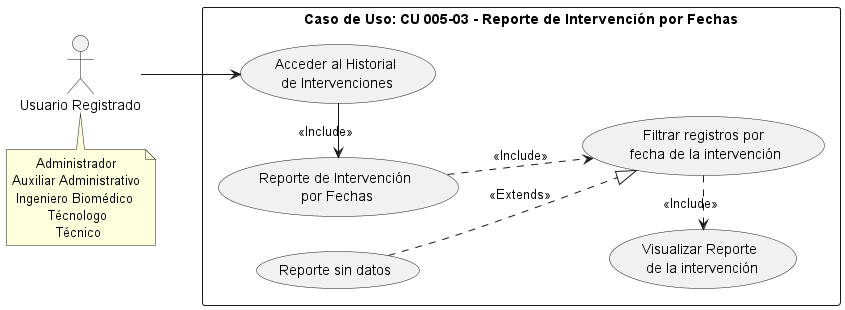

The diagram above was rendered by PlantUML. Its source (embedded in the PNG):
@startuml
left to right direction
note "      Administrador\nAuxiliar Administrativo\n Ingeniero Biomédico\n         Técnologo\n           Técnico" as N2
note "Caso de Uso: CU 005-03 - Reporte de Intervención por Fechas" AS N
:Usuario Registrado: AS User
rectangle N {
(Reporte de Intervención\n por Fechas) AS CU13
(Acceder al Historial\n de Intervenciones) AS E1
(Filtrar registros por\n fecha de la intervención) AS E2
(Visualizar Reporte\n de la intervención) AS E3
(Reporte sin datos) AS E4
}
User --> E1
E1 -left-> CU13 : <<Include>>
CU13 ..> E2 : <<Include>>
E3 <..right- E2: <<Include>>
E4 ..|> E2: <<Extends>>
N2 .left-> User
@enduml